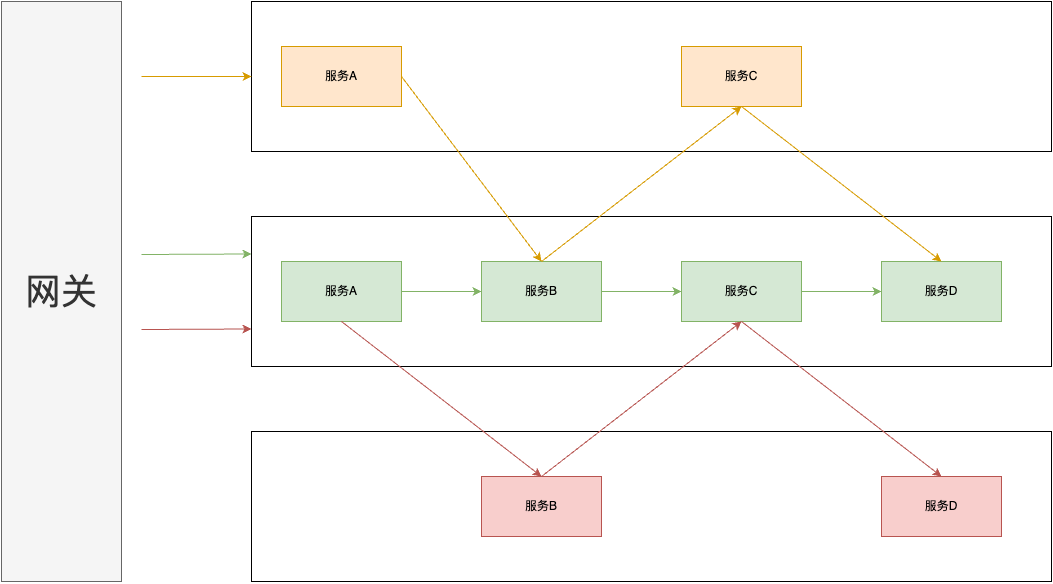

The diagram above was exported from draw.io. Its source (the exported page's mxGraphModel, read from the mxfile embedded in the PNG):
<mxGraphModel dx="2040" dy="1000" grid="1" gridSize="10" guides="1" tooltips="1" connect="1" arrows="1" fold="1" page="1" pageScale="1" pageWidth="827" pageHeight="1169" math="0" shadow="0">
  <root>
    <mxCell id="0" />
    <mxCell id="1" parent="0" />
    <mxCell id="KzIE9iJ9ltSX0EIY0r-3-21" value="" style="group" vertex="1" connectable="0" parent="1">
      <mxGeometry x="30" y="305" width="800" height="150" as="geometry" />
    </mxCell>
    <mxCell id="KzIE9iJ9ltSX0EIY0r-3-1" value="" style="rounded=0;whiteSpace=wrap;html=1;fillColor=none;" vertex="1" parent="KzIE9iJ9ltSX0EIY0r-3-21">
      <mxGeometry width="800" height="150" as="geometry" />
    </mxCell>
    <mxCell id="KzIE9iJ9ltSX0EIY0r-3-2" value="服务A" style="rounded=0;whiteSpace=wrap;html=1;fillColor=#d5e8d4;strokeColor=#82b366;" vertex="1" parent="KzIE9iJ9ltSX0EIY0r-3-21">
      <mxGeometry x="30" y="45" width="120" height="60" as="geometry" />
    </mxCell>
    <mxCell id="KzIE9iJ9ltSX0EIY0r-3-3" value="服务B" style="rounded=0;whiteSpace=wrap;html=1;fillColor=#d5e8d4;strokeColor=#82b366;" vertex="1" parent="KzIE9iJ9ltSX0EIY0r-3-21">
      <mxGeometry x="230" y="45" width="120" height="60" as="geometry" />
    </mxCell>
    <mxCell id="KzIE9iJ9ltSX0EIY0r-3-9" value="" style="edgeStyle=orthogonalEdgeStyle;rounded=0;orthogonalLoop=1;jettySize=auto;html=1;fillColor=#d5e8d4;strokeColor=#82b366;" edge="1" parent="KzIE9iJ9ltSX0EIY0r-3-21" source="KzIE9iJ9ltSX0EIY0r-3-2" target="KzIE9iJ9ltSX0EIY0r-3-3">
      <mxGeometry relative="1" as="geometry" />
    </mxCell>
    <mxCell id="KzIE9iJ9ltSX0EIY0r-3-4" value="服务C" style="rounded=0;whiteSpace=wrap;html=1;fillColor=#d5e8d4;strokeColor=#82b366;" vertex="1" parent="KzIE9iJ9ltSX0EIY0r-3-21">
      <mxGeometry x="430" y="45" width="120" height="60" as="geometry" />
    </mxCell>
    <mxCell id="KzIE9iJ9ltSX0EIY0r-3-10" value="" style="edgeStyle=orthogonalEdgeStyle;rounded=0;orthogonalLoop=1;jettySize=auto;html=1;fillColor=#d5e8d4;strokeColor=#82b366;" edge="1" parent="KzIE9iJ9ltSX0EIY0r-3-21" source="KzIE9iJ9ltSX0EIY0r-3-3" target="KzIE9iJ9ltSX0EIY0r-3-4">
      <mxGeometry relative="1" as="geometry" />
    </mxCell>
    <mxCell id="KzIE9iJ9ltSX0EIY0r-3-5" value="服务D" style="rounded=0;whiteSpace=wrap;html=1;fillColor=#d5e8d4;strokeColor=#82b366;" vertex="1" parent="KzIE9iJ9ltSX0EIY0r-3-21">
      <mxGeometry x="630" y="45" width="120" height="60" as="geometry" />
    </mxCell>
    <mxCell id="KzIE9iJ9ltSX0EIY0r-3-11" value="" style="edgeStyle=orthogonalEdgeStyle;rounded=0;orthogonalLoop=1;jettySize=auto;html=1;fillColor=#d5e8d4;strokeColor=#82b366;" edge="1" parent="KzIE9iJ9ltSX0EIY0r-3-21" source="KzIE9iJ9ltSX0EIY0r-3-4" target="KzIE9iJ9ltSX0EIY0r-3-5">
      <mxGeometry relative="1" as="geometry" />
    </mxCell>
    <mxCell id="KzIE9iJ9ltSX0EIY0r-3-22" value="" style="group" vertex="1" connectable="0" parent="1">
      <mxGeometry x="30" y="90" width="800" height="150" as="geometry" />
    </mxCell>
    <mxCell id="KzIE9iJ9ltSX0EIY0r-3-7" value="" style="rounded=0;whiteSpace=wrap;html=1;fillColor=none;" vertex="1" parent="KzIE9iJ9ltSX0EIY0r-3-22">
      <mxGeometry width="800" height="150" as="geometry" />
    </mxCell>
    <mxCell id="KzIE9iJ9ltSX0EIY0r-3-12" value="服务A" style="rounded=0;whiteSpace=wrap;html=1;fillColor=#ffe6cc;strokeColor=#d79b00;" vertex="1" parent="KzIE9iJ9ltSX0EIY0r-3-22">
      <mxGeometry x="30" y="45" width="120" height="60" as="geometry" />
    </mxCell>
    <mxCell id="KzIE9iJ9ltSX0EIY0r-3-14" value="服务C" style="rounded=0;whiteSpace=wrap;html=1;fillColor=#ffe6cc;strokeColor=#d79b00;" vertex="1" parent="KzIE9iJ9ltSX0EIY0r-3-22">
      <mxGeometry x="430" y="45" width="120" height="60" as="geometry" />
    </mxCell>
    <mxCell id="KzIE9iJ9ltSX0EIY0r-3-23" value="" style="group" vertex="1" connectable="0" parent="1">
      <mxGeometry x="30" y="520" width="800" height="150" as="geometry" />
    </mxCell>
    <mxCell id="KzIE9iJ9ltSX0EIY0r-3-8" value="" style="rounded=0;whiteSpace=wrap;html=1;fillColor=none;" vertex="1" parent="KzIE9iJ9ltSX0EIY0r-3-23">
      <mxGeometry width="800" height="150" as="geometry" />
    </mxCell>
    <mxCell id="KzIE9iJ9ltSX0EIY0r-3-13" value="服务B" style="rounded=0;whiteSpace=wrap;html=1;fillColor=#f8cecc;strokeColor=#b85450;" vertex="1" parent="KzIE9iJ9ltSX0EIY0r-3-23">
      <mxGeometry x="230" y="45" width="120" height="60" as="geometry" />
    </mxCell>
    <mxCell id="KzIE9iJ9ltSX0EIY0r-3-15" value="服务D" style="rounded=0;whiteSpace=wrap;html=1;fillColor=#f8cecc;strokeColor=#b85450;" vertex="1" parent="KzIE9iJ9ltSX0EIY0r-3-23">
      <mxGeometry x="630" y="45" width="120" height="60" as="geometry" />
    </mxCell>
    <mxCell id="KzIE9iJ9ltSX0EIY0r-3-24" style="edgeStyle=none;rounded=0;orthogonalLoop=1;jettySize=auto;html=1;exitX=1;exitY=0.5;exitDx=0;exitDy=0;entryX=0.5;entryY=0;entryDx=0;entryDy=0;fillColor=#ffe6cc;strokeColor=#d79b00;" edge="1" parent="1" source="KzIE9iJ9ltSX0EIY0r-3-12" target="KzIE9iJ9ltSX0EIY0r-3-3">
      <mxGeometry relative="1" as="geometry" />
    </mxCell>
    <mxCell id="KzIE9iJ9ltSX0EIY0r-3-25" style="edgeStyle=none;rounded=0;orthogonalLoop=1;jettySize=auto;html=1;exitX=0.5;exitY=0;exitDx=0;exitDy=0;entryX=0.5;entryY=1;entryDx=0;entryDy=0;fillColor=#ffe6cc;strokeColor=#d79b00;" edge="1" parent="1" source="KzIE9iJ9ltSX0EIY0r-3-3" target="KzIE9iJ9ltSX0EIY0r-3-14">
      <mxGeometry relative="1" as="geometry" />
    </mxCell>
    <mxCell id="KzIE9iJ9ltSX0EIY0r-3-26" style="edgeStyle=none;rounded=0;orthogonalLoop=1;jettySize=auto;html=1;exitX=0.5;exitY=1;exitDx=0;exitDy=0;entryX=0.5;entryY=0;entryDx=0;entryDy=0;fillColor=#ffe6cc;strokeColor=#d79b00;" edge="1" parent="1" source="KzIE9iJ9ltSX0EIY0r-3-14" target="KzIE9iJ9ltSX0EIY0r-3-5">
      <mxGeometry relative="1" as="geometry" />
    </mxCell>
    <mxCell id="KzIE9iJ9ltSX0EIY0r-3-27" style="edgeStyle=none;rounded=0;orthogonalLoop=1;jettySize=auto;html=1;exitX=0.5;exitY=1;exitDx=0;exitDy=0;entryX=0.5;entryY=0;entryDx=0;entryDy=0;fillColor=#f8cecc;strokeColor=#b85450;" edge="1" parent="1" source="KzIE9iJ9ltSX0EIY0r-3-2" target="KzIE9iJ9ltSX0EIY0r-3-13">
      <mxGeometry relative="1" as="geometry" />
    </mxCell>
    <mxCell id="KzIE9iJ9ltSX0EIY0r-3-28" style="edgeStyle=none;rounded=0;orthogonalLoop=1;jettySize=auto;html=1;exitX=0.5;exitY=0;exitDx=0;exitDy=0;entryX=0.5;entryY=1;entryDx=0;entryDy=0;fillColor=#f8cecc;strokeColor=#b85450;" edge="1" parent="1" source="KzIE9iJ9ltSX0EIY0r-3-13" target="KzIE9iJ9ltSX0EIY0r-3-4">
      <mxGeometry relative="1" as="geometry" />
    </mxCell>
    <mxCell id="KzIE9iJ9ltSX0EIY0r-3-29" style="edgeStyle=none;rounded=0;orthogonalLoop=1;jettySize=auto;html=1;exitX=0.5;exitY=1;exitDx=0;exitDy=0;entryX=0.5;entryY=0;entryDx=0;entryDy=0;fillColor=#f8cecc;strokeColor=#b85450;" edge="1" parent="1" source="KzIE9iJ9ltSX0EIY0r-3-4" target="KzIE9iJ9ltSX0EIY0r-3-15">
      <mxGeometry relative="1" as="geometry" />
    </mxCell>
    <mxCell id="KzIE9iJ9ltSX0EIY0r-3-30" value="&lt;font style=&quot;font-size: 36px;&quot;&gt;网关&lt;/font&gt;" style="rounded=0;whiteSpace=wrap;html=1;fillColor=#f5f5f5;fontColor=#333333;strokeColor=#666666;" vertex="1" parent="1">
      <mxGeometry x="-220" y="90" width="120" height="580" as="geometry" />
    </mxCell>
    <mxCell id="KzIE9iJ9ltSX0EIY0r-3-31" value="" style="endArrow=classic;html=1;rounded=0;fontSize=36;entryX=0;entryY=0.5;entryDx=0;entryDy=0;fillColor=#ffe6cc;strokeColor=#d79b00;" edge="1" parent="1" target="KzIE9iJ9ltSX0EIY0r-3-7">
      <mxGeometry width="50" height="50" relative="1" as="geometry">
        <mxPoint x="-80" y="165" as="sourcePoint" />
        <mxPoint x="10" y="150" as="targetPoint" />
      </mxGeometry>
    </mxCell>
    <mxCell id="KzIE9iJ9ltSX0EIY0r-3-32" value="" style="endArrow=classic;html=1;rounded=0;fontSize=36;entryX=0;entryY=0.25;entryDx=0;entryDy=0;fillColor=#d5e8d4;strokeColor=#82b366;" edge="1" parent="1" target="KzIE9iJ9ltSX0EIY0r-3-1">
      <mxGeometry width="50" height="50" relative="1" as="geometry">
        <mxPoint x="-80" y="343" as="sourcePoint" />
        <mxPoint y="400" as="targetPoint" />
      </mxGeometry>
    </mxCell>
    <mxCell id="KzIE9iJ9ltSX0EIY0r-3-34" value="" style="endArrow=classic;html=1;rounded=0;fontSize=36;entryX=0;entryY=0.75;entryDx=0;entryDy=0;fillColor=#f8cecc;strokeColor=#b85450;" edge="1" parent="1" target="KzIE9iJ9ltSX0EIY0r-3-1">
      <mxGeometry width="50" height="50" relative="1" as="geometry">
        <mxPoint x="-80" y="418" as="sourcePoint" />
        <mxPoint x="-10" y="420" as="targetPoint" />
      </mxGeometry>
    </mxCell>
  </root>
</mxGraphModel>